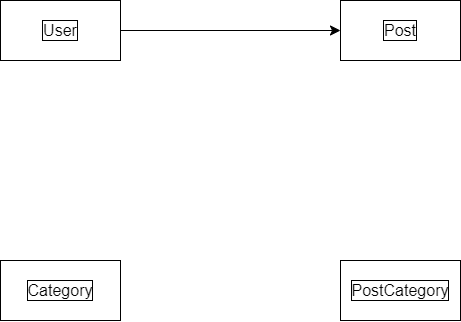

The diagram above was exported from draw.io. Its source (the exported page's mxGraphModel, read from the mxfile embedded in the PNG):
<mxGraphModel dx="1393" dy="1006" grid="1" gridSize="10" guides="1" tooltips="1" connect="1" arrows="1" fold="1" page="1" pageScale="1" pageWidth="826" pageHeight="1169" background="none" math="0" shadow="0">
  <root>
    <mxCell id="0" />
    <mxCell id="1" parent="0" />
    <mxCell id="l-f-engF6pMqxJr0aAt6-114" value="Post" style="rounded=0;whiteSpace=wrap;html=1;fontSize=16;labelBackgroundColor=#FFFFFF;fontColor=#000000;labelBorderColor=default;" vertex="1" parent="1">
      <mxGeometry x="510" y="470" width="120" height="60" as="geometry" />
    </mxCell>
    <mxCell id="l-f-engF6pMqxJr0aAt6-116" value="User" style="rounded=0;whiteSpace=wrap;html=1;fontSize=16;labelBackgroundColor=default;labelBorderColor=default;" vertex="1" parent="1">
      <mxGeometry x="170" y="470" width="120" height="60" as="geometry" />
    </mxCell>
    <mxCell id="l-f-engF6pMqxJr0aAt6-117" value="PostCategory" style="rounded=0;whiteSpace=wrap;html=1;fontSize=16;labelBackgroundColor=default;labelBorderColor=default;" vertex="1" parent="1">
      <mxGeometry x="510" y="730" width="120" height="60" as="geometry" />
    </mxCell>
    <mxCell id="l-f-engF6pMqxJr0aAt6-118" value="Category" style="rounded=0;whiteSpace=wrap;html=1;fontSize=16;labelBackgroundColor=default;labelBorderColor=default;" vertex="1" parent="1">
      <mxGeometry x="170" y="730" width="120" height="60" as="geometry" />
    </mxCell>
    <mxCell id="l-f-engF6pMqxJr0aAt6-120" value="" style="endArrow=classic;html=1;rounded=0;fontSize=12;startSize=8;endSize=8;curved=1;exitX=1;exitY=0.5;exitDx=0;exitDy=0;entryX=0;entryY=0.5;entryDx=0;entryDy=0;" edge="1" parent="1" source="l-f-engF6pMqxJr0aAt6-116" target="l-f-engF6pMqxJr0aAt6-114">
      <mxGeometry width="50" height="50" relative="1" as="geometry">
        <mxPoint x="380" y="520" as="sourcePoint" />
        <mxPoint x="430" y="470" as="targetPoint" />
      </mxGeometry>
    </mxCell>
  </root>
</mxGraphModel>